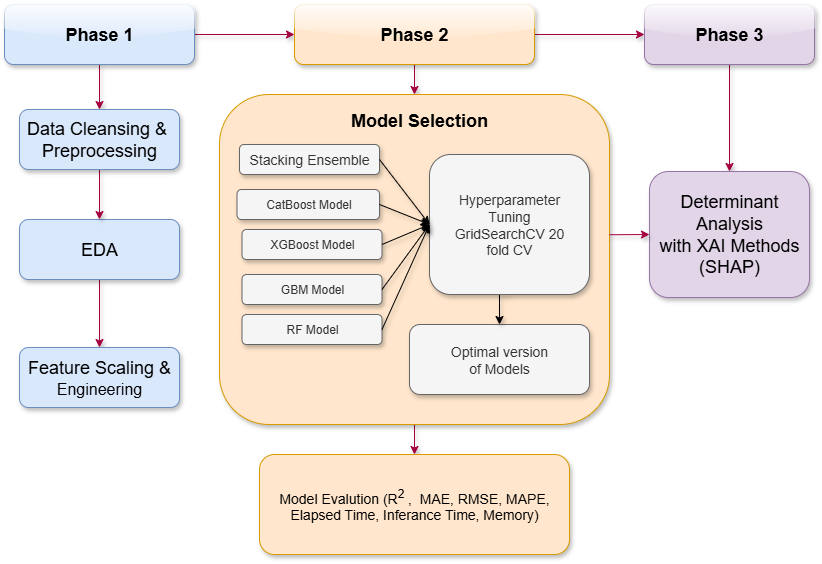

The diagram above was exported from draw.io. Its source (the exported page's mxGraphModel, read from the mxfile embedded in the PNG):
<mxGraphModel dx="1123" dy="711" grid="0" gridSize="10" guides="1" tooltips="1" connect="1" arrows="1" fold="1" page="1" pageScale="1" pageWidth="850" pageHeight="1100" math="0" shadow="0">
  <root>
    <mxCell id="0" />
    <mxCell id="1" parent="0" />
    <mxCell id="zNroGm9DiePT_4h_ei-8-18" value="" style="edgeStyle=orthogonalEdgeStyle;rounded=0;orthogonalLoop=1;jettySize=auto;html=1;fillColor=#d80073;strokeColor=#A50040;shadow=1;" parent="1" source="zNroGm9DiePT_4h_ei-8-1" target="zNroGm9DiePT_4h_ei-8-2" edge="1">
      <mxGeometry relative="1" as="geometry" />
    </mxCell>
    <mxCell id="zNroGm9DiePT_4h_ei-8-34" value="" style="edgeStyle=orthogonalEdgeStyle;rounded=0;orthogonalLoop=1;jettySize=auto;html=1;fillColor=#d80073;strokeColor=#A50040;shadow=1;" parent="1" source="zNroGm9DiePT_4h_ei-8-1" target="zNroGm9DiePT_4h_ei-8-5" edge="1">
      <mxGeometry relative="1" as="geometry" />
    </mxCell>
    <mxCell id="zNroGm9DiePT_4h_ei-8-1" value="&lt;font style=&quot;font-size: 18px;&quot;&gt;&lt;b style=&quot;&quot;&gt;Phase 1&lt;/b&gt;&lt;/font&gt;" style="rounded=1;whiteSpace=wrap;html=1;fillColor=#dae8fc;strokeColor=#6c8ebf;shadow=1;glass=1;labelBackgroundColor=none;" parent="1" vertex="1">
      <mxGeometry x="35" y="80" width="190" height="60" as="geometry" />
    </mxCell>
    <mxCell id="zNroGm9DiePT_4h_ei-8-19" value="" style="edgeStyle=orthogonalEdgeStyle;rounded=0;orthogonalLoop=1;jettySize=auto;html=1;fillColor=#d80073;strokeColor=#A50040;shadow=1;" parent="1" source="zNroGm9DiePT_4h_ei-8-2" target="zNroGm9DiePT_4h_ei-8-3" edge="1">
      <mxGeometry relative="1" as="geometry" />
    </mxCell>
    <mxCell id="zNroGm9DiePT_4h_ei-8-42" style="edgeStyle=orthogonalEdgeStyle;rounded=0;orthogonalLoop=1;jettySize=auto;html=1;exitX=0.5;exitY=1;exitDx=0;exitDy=0;fillColor=#d80073;strokeColor=#A50040;shadow=1;" parent="1" source="zNroGm9DiePT_4h_ei-8-2" target="zNroGm9DiePT_4h_ei-8-7" edge="1">
      <mxGeometry relative="1" as="geometry" />
    </mxCell>
    <mxCell id="zNroGm9DiePT_4h_ei-8-2" value="&lt;font style=&quot;font-size: 18px;&quot;&gt;&lt;b style=&quot;&quot;&gt;Phase 2&lt;/b&gt;&lt;/font&gt;" style="rounded=1;whiteSpace=wrap;html=1;fillColor=#ffe6cc;strokeColor=#d79b00;shadow=1;glass=1;" parent="1" vertex="1">
      <mxGeometry x="325" y="80" width="240" height="60" as="geometry" />
    </mxCell>
    <mxCell id="zNroGm9DiePT_4h_ei-8-37" value="" style="edgeStyle=orthogonalEdgeStyle;rounded=0;orthogonalLoop=1;jettySize=auto;html=1;fillColor=#d80073;strokeColor=#A50040;shadow=1;" parent="1" source="zNroGm9DiePT_4h_ei-8-3" target="zNroGm9DiePT_4h_ei-8-10" edge="1">
      <mxGeometry relative="1" as="geometry" />
    </mxCell>
    <mxCell id="zNroGm9DiePT_4h_ei-8-3" value="&lt;font style=&quot;font-size: 18px;&quot;&gt;&lt;b style=&quot;&quot;&gt;Phase 3&lt;/b&gt;&lt;/font&gt;" style="rounded=1;whiteSpace=wrap;html=1;fillColor=#e1d5e7;strokeColor=#9673a6;shadow=1;glass=1;" parent="1" vertex="1">
      <mxGeometry x="675" y="80" width="170" height="60" as="geometry" />
    </mxCell>
    <mxCell id="zNroGm9DiePT_4h_ei-8-36" value="" style="edgeStyle=orthogonalEdgeStyle;rounded=0;orthogonalLoop=1;jettySize=auto;html=1;fillColor=#d80073;strokeColor=#A50040;shadow=1;" parent="1" source="zNroGm9DiePT_4h_ei-8-4" target="zNroGm9DiePT_4h_ei-8-6" edge="1">
      <mxGeometry relative="1" as="geometry" />
    </mxCell>
    <mxCell id="zNroGm9DiePT_4h_ei-8-4" value="&lt;font style=&quot;font-size: 18px;&quot;&gt;EDA&lt;/font&gt;" style="rounded=1;whiteSpace=wrap;html=1;fillColor=#dae8fc;strokeColor=#6c8ebf;shadow=1;" parent="1" vertex="1">
      <mxGeometry x="50" y="295" width="160" height="60" as="geometry" />
    </mxCell>
    <mxCell id="zNroGm9DiePT_4h_ei-8-35" value="" style="edgeStyle=orthogonalEdgeStyle;rounded=0;orthogonalLoop=1;jettySize=auto;html=1;fillColor=#d80073;strokeColor=#A50040;shadow=1;" parent="1" source="zNroGm9DiePT_4h_ei-8-5" target="zNroGm9DiePT_4h_ei-8-4" edge="1">
      <mxGeometry relative="1" as="geometry" />
    </mxCell>
    <mxCell id="zNroGm9DiePT_4h_ei-8-5" value="&lt;font style=&quot;font-size: 18px;&quot;&gt;Data Cleansing &amp;amp;&amp;nbsp;&lt;br&gt;Preprocessing&lt;/font&gt;" style="rounded=1;whiteSpace=wrap;html=1;fillColor=#dae8fc;strokeColor=#6c8ebf;shadow=1;" parent="1" vertex="1">
      <mxGeometry x="50" y="185" width="160" height="60" as="geometry" />
    </mxCell>
    <mxCell id="zNroGm9DiePT_4h_ei-8-6" value="&lt;font style=&quot;font-size: 18px;&quot;&gt;Feature Scaling &amp;amp;&lt;/font&gt;&lt;div&gt;&lt;font size=&quot;3&quot;&gt;Engineering&lt;/font&gt;&lt;/div&gt;" style="rounded=1;whiteSpace=wrap;html=1;fillColor=#dae8fc;strokeColor=#6c8ebf;shadow=1;" parent="1" vertex="1">
      <mxGeometry x="50" y="423" width="160" height="60" as="geometry" />
    </mxCell>
    <mxCell id="zNroGm9DiePT_4h_ei-8-39" value="" style="edgeStyle=orthogonalEdgeStyle;rounded=0;orthogonalLoop=1;jettySize=auto;html=1;fillColor=#d80073;strokeColor=#A50040;shadow=1;" parent="1" source="zNroGm9DiePT_4h_ei-8-7" target="zNroGm9DiePT_4h_ei-8-8" edge="1">
      <mxGeometry relative="1" as="geometry" />
    </mxCell>
    <mxCell id="zNroGm9DiePT_4h_ei-8-7" value="" style="rounded=1;whiteSpace=wrap;html=1;fillColor=#ffe6cc;strokeColor=#d79b00;shadow=1;" parent="1" vertex="1">
      <mxGeometry x="250" y="170" width="390" height="330" as="geometry" />
    </mxCell>
    <mxCell id="zNroGm9DiePT_4h_ei-8-8" value="&lt;font style=&quot;font-size: 14px;&quot;&gt;Model Evalution (R&lt;sup style=&quot;&quot;&gt;2&lt;/sup&gt;&amp;nbsp;,&amp;nbsp; MAE, RMSE, MAPE,&lt;br&gt;Elapsed Time, Inferance Time, Memory)&lt;/font&gt;" style="rounded=1;whiteSpace=wrap;html=1;fillColor=#ffe6cc;strokeColor=#d79b00;shadow=1;" parent="1" vertex="1">
      <mxGeometry x="290" y="530" width="310" height="100" as="geometry" />
    </mxCell>
    <mxCell id="zNroGm9DiePT_4h_ei-8-9" value="&lt;font style=&quot;font-size: 14px;&quot;&gt;Optimal version&lt;br&gt;of Models&lt;/font&gt;" style="rounded=1;whiteSpace=wrap;html=1;shadow=1;fillColor=#f5f5f5;fontColor=#333333;strokeColor=#666666;" parent="1" vertex="1">
      <mxGeometry x="440" y="400" width="180" height="70" as="geometry" />
    </mxCell>
    <mxCell id="zNroGm9DiePT_4h_ei-8-10" value="&lt;font style=&quot;font-size: 18px;&quot;&gt;Determinant Analysis&lt;br&gt;with XAI Methods&lt;br&gt;(SHAP)&lt;/font&gt;" style="rounded=1;whiteSpace=wrap;html=1;fillColor=#e1d5e7;strokeColor=#9673a6;shadow=1;labelBackgroundColor=none;labelBorderColor=none;textShadow=0;" parent="1" vertex="1">
      <mxGeometry x="680" y="247" width="160" height="126" as="geometry" />
    </mxCell>
    <mxCell id="zNroGm9DiePT_4h_ei-8-11" value="CatBoost Model" style="rounded=1;whiteSpace=wrap;html=1;shadow=1;fillColor=#f5f5f5;fontColor=#333333;strokeColor=#666666;" parent="1" vertex="1">
      <mxGeometry x="267.5" y="265" width="142.5" height="30" as="geometry" />
    </mxCell>
    <mxCell id="zNroGm9DiePT_4h_ei-8-12" value="RF Model" style="rounded=1;whiteSpace=wrap;html=1;shadow=1;fillColor=#f5f5f5;fontColor=#333333;strokeColor=#666666;" parent="1" vertex="1">
      <mxGeometry x="272.5" y="390" width="140" height="30" as="geometry" />
    </mxCell>
    <mxCell id="zNroGm9DiePT_4h_ei-8-13" value="GBM Model" style="rounded=1;whiteSpace=wrap;html=1;shadow=1;fillColor=#f5f5f5;fontColor=#333333;strokeColor=#666666;" parent="1" vertex="1">
      <mxGeometry x="272.5" y="350" width="140" height="30" as="geometry" />
    </mxCell>
    <mxCell id="zNroGm9DiePT_4h_ei-8-14" value="XGBoost Model" style="rounded=1;whiteSpace=wrap;html=1;shadow=1;fillColor=#f5f5f5;fontColor=#333333;strokeColor=#666666;" parent="1" vertex="1">
      <mxGeometry x="272.5" y="305" width="140" height="30" as="geometry" />
    </mxCell>
    <mxCell id="zNroGm9DiePT_4h_ei-8-15" value="&lt;font style=&quot;font-size: 14px;&quot;&gt;Stacking Ensemble&lt;/font&gt;" style="rounded=1;whiteSpace=wrap;html=1;shadow=1;fillColor=#f5f5f5;fontColor=#333333;strokeColor=#666666;" parent="1" vertex="1">
      <mxGeometry x="270" y="220" width="140" height="30" as="geometry" />
    </mxCell>
    <mxCell id="zNroGm9DiePT_4h_ei-8-33" style="edgeStyle=orthogonalEdgeStyle;rounded=0;orthogonalLoop=1;jettySize=auto;html=1;exitX=0.5;exitY=1;exitDx=0;exitDy=0;entryX=0.5;entryY=0;entryDx=0;entryDy=0;shadow=1;" parent="1" source="zNroGm9DiePT_4h_ei-8-16" target="zNroGm9DiePT_4h_ei-8-9" edge="1">
      <mxGeometry relative="1" as="geometry" />
    </mxCell>
    <mxCell id="zNroGm9DiePT_4h_ei-8-16" value="&lt;font style=&quot;font-size: 14px;&quot;&gt;Hyperparameter&lt;br&gt;Tuning&lt;br&gt;GridSearchCV 20&lt;br&gt;fold CV&lt;/font&gt;" style="rounded=1;whiteSpace=wrap;html=1;shadow=1;fillColor=#f5f5f5;fontColor=#333333;strokeColor=#666666;" parent="1" vertex="1">
      <mxGeometry x="460" y="230" width="160" height="140" as="geometry" />
    </mxCell>
    <mxCell id="zNroGm9DiePT_4h_ei-8-24" value="" style="endArrow=classic;html=1;rounded=0;exitX=1;exitY=0.5;exitDx=0;exitDy=0;entryX=0;entryY=0.5;entryDx=0;entryDy=0;shadow=1;" parent="1" source="zNroGm9DiePT_4h_ei-8-11" target="zNroGm9DiePT_4h_ei-8-16" edge="1">
      <mxGeometry width="50" height="50" relative="1" as="geometry">
        <mxPoint x="500" y="290" as="sourcePoint" />
        <mxPoint x="550" y="240" as="targetPoint" />
      </mxGeometry>
    </mxCell>
    <mxCell id="zNroGm9DiePT_4h_ei-8-25" value="" style="endArrow=classic;html=1;rounded=0;exitX=1;exitY=0.5;exitDx=0;exitDy=0;entryX=0;entryY=0.5;entryDx=0;entryDy=0;shadow=1;" parent="1" source="zNroGm9DiePT_4h_ei-8-14" target="zNroGm9DiePT_4h_ei-8-16" edge="1">
      <mxGeometry width="50" height="50" relative="1" as="geometry">
        <mxPoint x="500" y="290" as="sourcePoint" />
        <mxPoint x="470" y="260" as="targetPoint" />
      </mxGeometry>
    </mxCell>
    <mxCell id="zNroGm9DiePT_4h_ei-8-26" value="" style="endArrow=classic;html=1;rounded=0;entryX=0;entryY=0.5;entryDx=0;entryDy=0;exitX=1;exitY=0.5;exitDx=0;exitDy=0;shadow=1;" parent="1" source="zNroGm9DiePT_4h_ei-8-15" target="zNroGm9DiePT_4h_ei-8-16" edge="1">
      <mxGeometry width="50" height="50" relative="1" as="geometry">
        <mxPoint x="412.5" y="195" as="sourcePoint" />
        <mxPoint x="542.5" y="130" as="targetPoint" />
      </mxGeometry>
    </mxCell>
    <mxCell id="zNroGm9DiePT_4h_ei-8-30" value="" style="endArrow=classic;html=1;rounded=0;exitX=1;exitY=0.5;exitDx=0;exitDy=0;entryX=0;entryY=0.5;entryDx=0;entryDy=0;shadow=1;" parent="1" source="zNroGm9DiePT_4h_ei-8-12" target="zNroGm9DiePT_4h_ei-8-16" edge="1">
      <mxGeometry width="50" height="50" relative="1" as="geometry">
        <mxPoint x="500" y="290" as="sourcePoint" />
        <mxPoint x="470" y="280" as="targetPoint" />
      </mxGeometry>
    </mxCell>
    <mxCell id="zNroGm9DiePT_4h_ei-8-31" value="" style="endArrow=classic;html=1;rounded=0;exitX=1;exitY=0.5;exitDx=0;exitDy=0;entryX=0;entryY=0.5;entryDx=0;entryDy=0;shadow=1;" parent="1" source="zNroGm9DiePT_4h_ei-8-13" target="zNroGm9DiePT_4h_ei-8-16" edge="1">
      <mxGeometry width="50" height="50" relative="1" as="geometry">
        <mxPoint x="500" y="290" as="sourcePoint" />
        <mxPoint x="470" y="260" as="targetPoint" />
      </mxGeometry>
    </mxCell>
    <mxCell id="zNroGm9DiePT_4h_ei-8-32" value="&lt;font style=&quot;font-size: 18px;&quot;&gt;&lt;b style=&quot;&quot;&gt;Model Selection&lt;/b&gt;&lt;/font&gt;" style="text;html=1;align=center;verticalAlign=middle;whiteSpace=wrap;rounded=0;shadow=1;" parent="1" vertex="1">
      <mxGeometry x="345" y="166" width="210" height="60" as="geometry" />
    </mxCell>
    <mxCell id="zNroGm9DiePT_4h_ei-8-38" value="" style="endArrow=classic;html=1;rounded=0;entryX=0;entryY=0.5;entryDx=0;entryDy=0;exitX=1;exitY=0.425;exitDx=0;exitDy=0;exitPerimeter=0;fillColor=#d80073;strokeColor=#A50040;shadow=1;" parent="1" source="zNroGm9DiePT_4h_ei-8-7" target="zNroGm9DiePT_4h_ei-8-10" edge="1">
      <mxGeometry width="50" height="50" relative="1" as="geometry">
        <mxPoint x="500" y="320" as="sourcePoint" />
        <mxPoint x="550" y="270" as="targetPoint" />
      </mxGeometry>
    </mxCell>
    <mxCell id="zNroGm9DiePT_4h_ei-8-40" style="edgeStyle=orthogonalEdgeStyle;rounded=0;orthogonalLoop=1;jettySize=auto;html=1;exitX=0.5;exitY=1;exitDx=0;exitDy=0;shadow=1;" parent="1" source="zNroGm9DiePT_4h_ei-8-2" target="zNroGm9DiePT_4h_ei-8-2" edge="1">
      <mxGeometry relative="1" as="geometry" />
    </mxCell>
  </root>
</mxGraphModel>